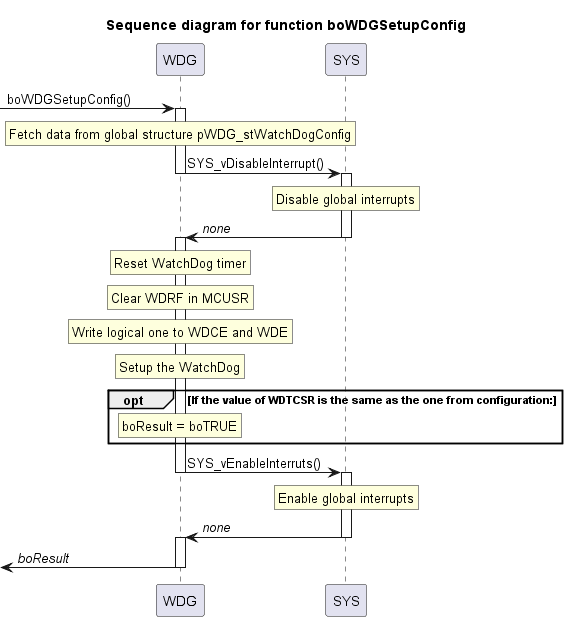

The diagram above was rendered by PlantUML. Its source (embedded in the PNG):
@startuml inline_umlgraph_2.png
    title "Sequence diagram for function boWDGSetupConfig"
    ->WDG: boWDGSetupConfig()
    WDG ++
    rnote over WDG: Fetch data from global structure pWDG_stWatchDogConfig
    WDG -> SYS: SYS_vDisableInterrupt()
    WDG --
    SYS ++
    rnote over SYS: Disable global interrupts
    SYS -> WDG: //none//
    SYS --
    WDG ++
    rnote over WDG: Reset WatchDog timer
    rnote over WDG: Clear WDRF in MCUSR
    rnote over WDG: Write logical one to WDCE and WDE
    rnote over WDG: Setup the WatchDog
    opt If the value of WDTCSR is the same as the one from configuration:
      rnote over WDG: boResult = boTRUE
    end 
    WDG -> SYS: SYS_vEnableInterruts()
    WDG --
    SYS ++
    rnote over SYS: Enable global interrupts
    SYS -> WDG: //none//
    SYS --
    WDG ++
    <- WDG: //boResult//
    WDG --
@enduml